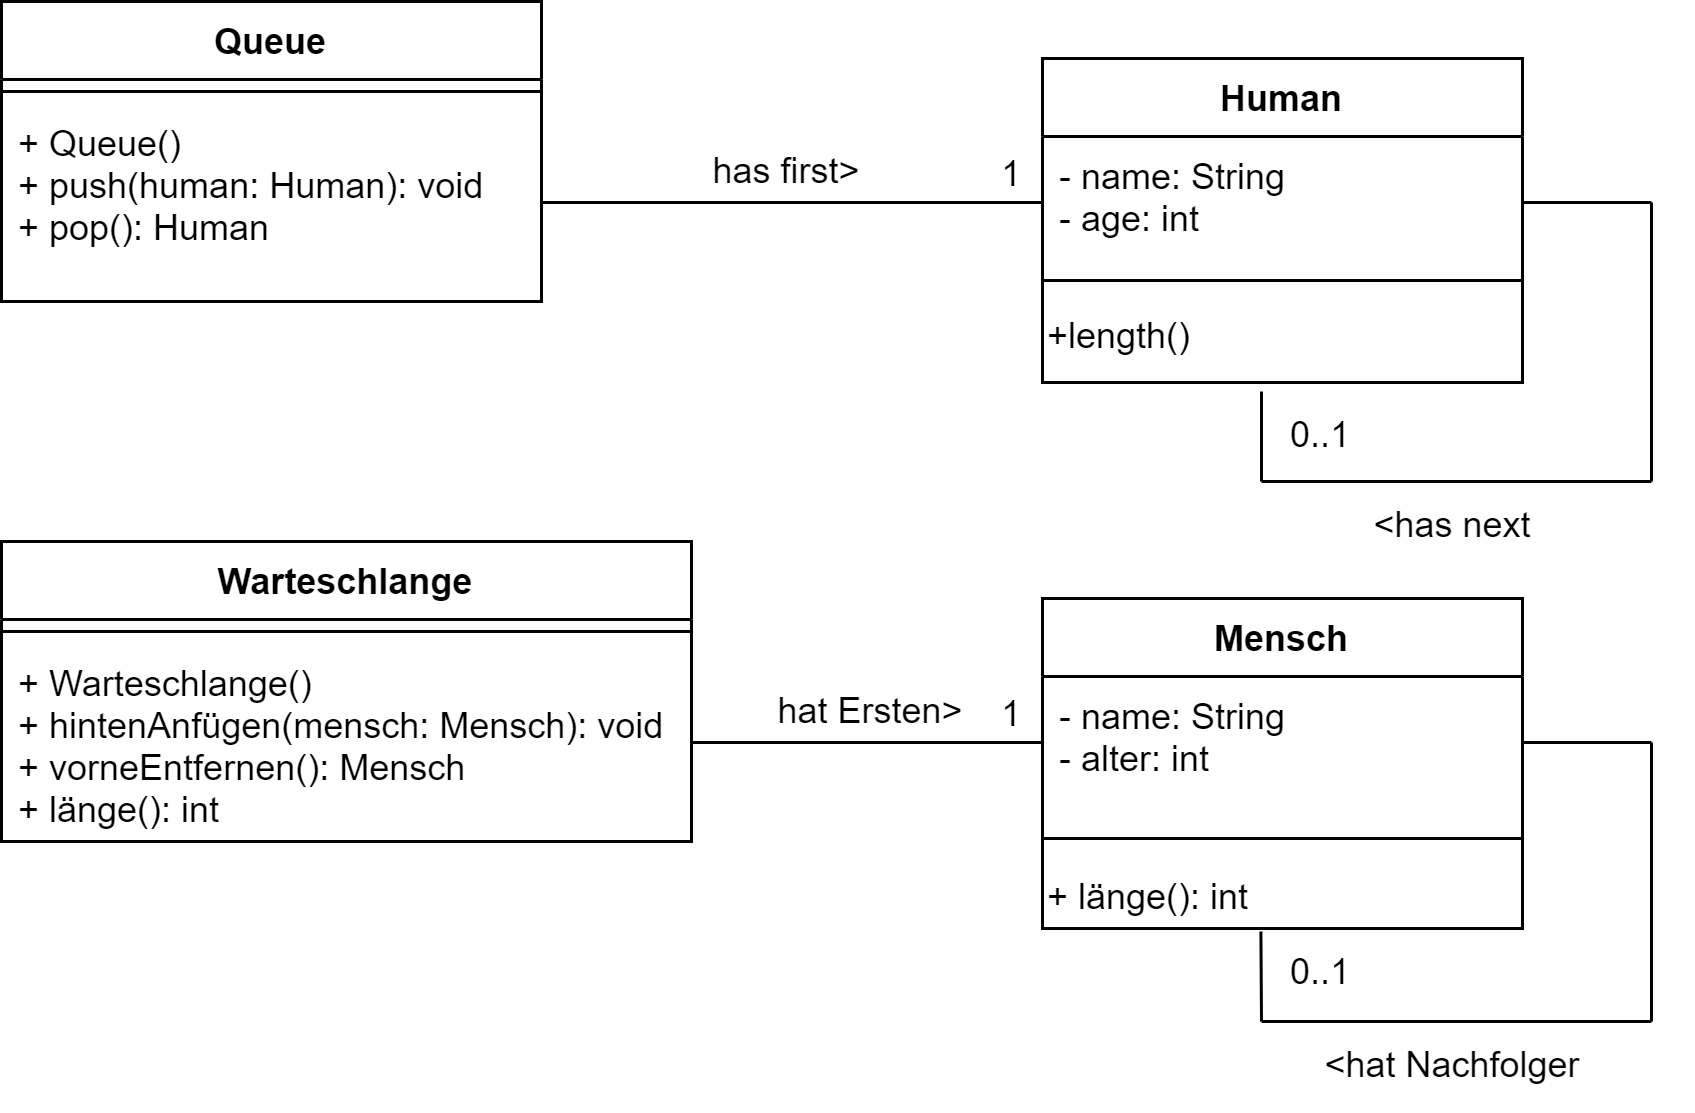

The diagram above was exported from draw.io. Its source (the exported page's mxGraphModel, read from the mxfile embedded in the PNG):
<mxGraphModel dx="1098" dy="620" grid="1" gridSize="10" guides="1" tooltips="1" connect="1" arrows="1" fold="1" page="1" pageScale="1" pageWidth="827" pageHeight="1169" math="0" shadow="0">
  <root>
    <mxCell id="0" />
    <mxCell id="1" parent="0" />
    <mxCell id="2" value="Queue" style="swimlane;fontStyle=1;align=center;verticalAlign=top;childLayout=stackLayout;horizontal=1;startSize=26;horizontalStack=0;resizeParent=1;resizeParentMax=0;resizeLast=0;collapsible=1;marginBottom=0;" parent="1" vertex="1">
      <mxGeometry x="240" y="50" width="180" height="100" as="geometry" />
    </mxCell>
    <mxCell id="4" value="" style="line;strokeWidth=1;fillColor=none;align=left;verticalAlign=middle;spacingTop=-1;spacingLeft=3;spacingRight=3;rotatable=0;labelPosition=right;points=[];portConstraint=eastwest;" parent="2" vertex="1">
      <mxGeometry y="26" width="180" height="8" as="geometry" />
    </mxCell>
    <mxCell id="5" value="+ Queue()&#10;+ push(human: Human): void&#10;+ pop(): Human" style="text;strokeColor=none;fillColor=none;align=left;verticalAlign=top;spacingLeft=4;spacingRight=4;overflow=hidden;rotatable=0;points=[[0,0.5],[1,0.5]];portConstraint=eastwest;" parent="2" vertex="1">
      <mxGeometry y="34" width="180" height="66" as="geometry" />
    </mxCell>
    <mxCell id="6" value="Human" style="swimlane;fontStyle=1;align=center;verticalAlign=top;childLayout=stackLayout;horizontal=1;startSize=26;horizontalStack=0;resizeParent=1;resizeParentMax=0;resizeLast=0;collapsible=1;marginBottom=0;" parent="1" vertex="1">
      <mxGeometry x="587" y="69" width="160" height="108" as="geometry" />
    </mxCell>
    <mxCell id="7" value="- name: String&#10;- age: int&#10;" style="text;strokeColor=none;fillColor=none;align=left;verticalAlign=top;spacingLeft=4;spacingRight=4;overflow=hidden;rotatable=0;points=[[0,0.5],[1,0.5]];portConstraint=eastwest;" parent="6" vertex="1">
      <mxGeometry y="26" width="160" height="44" as="geometry" />
    </mxCell>
    <mxCell id="8" value="" style="line;strokeWidth=1;fillColor=none;align=left;verticalAlign=middle;spacingTop=-1;spacingLeft=3;spacingRight=3;rotatable=0;labelPosition=right;points=[];portConstraint=eastwest;" parent="6" vertex="1">
      <mxGeometry y="70" width="160" height="8" as="geometry" />
    </mxCell>
    <mxCell id="37" value="+length()" style="text;html=1;strokeColor=none;fillColor=none;align=left;verticalAlign=middle;whiteSpace=wrap;rounded=0;" parent="6" vertex="1">
      <mxGeometry y="78" width="160" height="30" as="geometry" />
    </mxCell>
    <mxCell id="10" value="" style="endArrow=none;html=1;exitX=1;exitY=0.5;exitDx=0;exitDy=0;entryX=0;entryY=0.5;entryDx=0;entryDy=0;endFill=0;" parent="1" source="5" target="7" edge="1">
      <mxGeometry width="50" height="50" relative="1" as="geometry">
        <mxPoint x="490" y="230" as="sourcePoint" />
        <mxPoint x="540" y="180" as="targetPoint" />
      </mxGeometry>
    </mxCell>
    <mxCell id="11" value="has first&amp;gt;" style="text;html=1;strokeColor=none;fillColor=none;align=center;verticalAlign=middle;whiteSpace=wrap;rounded=0;" parent="1" vertex="1">
      <mxGeometry x="422" y="92" width="160" height="30" as="geometry" />
    </mxCell>
    <mxCell id="12" value="1" style="text;html=1;strokeColor=none;fillColor=none;align=center;verticalAlign=middle;whiteSpace=wrap;rounded=0;" parent="1" vertex="1">
      <mxGeometry x="567" y="93" width="20" height="30" as="geometry" />
    </mxCell>
    <mxCell id="13" value="" style="endArrow=none;html=1;entryX=1;entryY=0.5;entryDx=0;entryDy=0;" parent="1" target="7" edge="1">
      <mxGeometry width="50" height="50" relative="1" as="geometry">
        <mxPoint x="790" y="117" as="sourcePoint" />
        <mxPoint x="650" y="170" as="targetPoint" />
      </mxGeometry>
    </mxCell>
    <mxCell id="14" value="" style="endArrow=none;html=1;" parent="1" edge="1">
      <mxGeometry width="50" height="50" relative="1" as="geometry">
        <mxPoint x="790" y="210" as="sourcePoint" />
        <mxPoint x="790" y="117" as="targetPoint" />
      </mxGeometry>
    </mxCell>
    <mxCell id="15" value="" style="endArrow=none;html=1;" parent="1" edge="1">
      <mxGeometry width="50" height="50" relative="1" as="geometry">
        <mxPoint x="790" y="210" as="sourcePoint" />
        <mxPoint x="660" y="210" as="targetPoint" />
      </mxGeometry>
    </mxCell>
    <mxCell id="17" value="" style="endArrow=none;html=1;endFill=0;" parent="1" edge="1">
      <mxGeometry width="50" height="50" relative="1" as="geometry">
        <mxPoint x="660" y="210" as="sourcePoint" />
        <mxPoint x="660" y="180" as="targetPoint" />
      </mxGeometry>
    </mxCell>
    <mxCell id="18" value="&amp;lt;has next" style="text;html=1;strokeColor=none;fillColor=none;align=center;verticalAlign=middle;whiteSpace=wrap;rounded=0;" parent="1" vertex="1">
      <mxGeometry x="644" y="210" width="160" height="30" as="geometry" />
    </mxCell>
    <mxCell id="19" value="0..1" style="text;html=1;strokeColor=none;fillColor=none;align=center;verticalAlign=middle;whiteSpace=wrap;rounded=0;" parent="1" vertex="1">
      <mxGeometry x="670" y="180" width="20" height="30" as="geometry" />
    </mxCell>
    <mxCell id="20" value="Warteschlange" style="swimlane;fontStyle=1;align=center;verticalAlign=top;childLayout=stackLayout;horizontal=1;startSize=26;horizontalStack=0;resizeParent=1;resizeParentMax=0;resizeLast=0;collapsible=1;marginBottom=0;" parent="1" vertex="1">
      <mxGeometry x="240" y="230" width="230" height="100" as="geometry" />
    </mxCell>
    <mxCell id="21" value="" style="line;strokeWidth=1;fillColor=none;align=left;verticalAlign=middle;spacingTop=-1;spacingLeft=3;spacingRight=3;rotatable=0;labelPosition=right;points=[];portConstraint=eastwest;" parent="20" vertex="1">
      <mxGeometry y="26" width="230" height="8" as="geometry" />
    </mxCell>
    <mxCell id="22" value="+ Warteschlange()&#10;+ hintenAnfügen(mensch: Mensch): void&#10;+ vorneEntfernen(): Mensch&#10;+ länge(): int" style="text;strokeColor=none;fillColor=none;align=left;verticalAlign=top;spacingLeft=4;spacingRight=4;overflow=hidden;rotatable=0;points=[[0,0.5],[1,0.5]];portConstraint=eastwest;" parent="20" vertex="1">
      <mxGeometry y="34" width="230" height="66" as="geometry" />
    </mxCell>
    <mxCell id="23" value="Mensch" style="swimlane;fontStyle=1;align=center;verticalAlign=top;childLayout=stackLayout;horizontal=1;startSize=26;horizontalStack=0;resizeParent=1;resizeParentMax=0;resizeLast=0;collapsible=1;marginBottom=0;" parent="1" vertex="1">
      <mxGeometry x="587" y="249" width="160" height="110" as="geometry" />
    </mxCell>
    <mxCell id="24" value="- name: String&#10;- alter: int&#10;" style="text;strokeColor=none;fillColor=none;align=left;verticalAlign=top;spacingLeft=4;spacingRight=4;overflow=hidden;rotatable=0;points=[[0,0.5],[1,0.5]];portConstraint=eastwest;" parent="23" vertex="1">
      <mxGeometry y="26" width="160" height="44" as="geometry" />
    </mxCell>
    <mxCell id="25" value="" style="line;strokeWidth=1;fillColor=none;align=left;verticalAlign=middle;spacingTop=-1;spacingLeft=3;spacingRight=3;rotatable=0;labelPosition=right;points=[];portConstraint=eastwest;" parent="23" vertex="1">
      <mxGeometry y="70" width="160" height="20" as="geometry" />
    </mxCell>
    <mxCell id="35" value="+ länge(): int" style="text;html=1;align=left;verticalAlign=middle;resizable=0;points=[];autosize=1;strokeColor=none;fillColor=none;" parent="23" vertex="1">
      <mxGeometry y="90" width="160" height="20" as="geometry" />
    </mxCell>
    <mxCell id="26" value="" style="endArrow=none;html=1;exitX=1;exitY=0.5;exitDx=0;exitDy=0;entryX=0;entryY=0.5;entryDx=0;entryDy=0;endFill=0;" parent="1" source="22" target="24" edge="1">
      <mxGeometry width="50" height="50" relative="1" as="geometry">
        <mxPoint x="490" y="410" as="sourcePoint" />
        <mxPoint x="540" y="360" as="targetPoint" />
      </mxGeometry>
    </mxCell>
    <mxCell id="27" value="hat Ersten&amp;gt;" style="text;html=1;strokeColor=none;fillColor=none;align=center;verticalAlign=middle;whiteSpace=wrap;rounded=0;" parent="1" vertex="1">
      <mxGeometry x="450" y="272" width="160" height="30" as="geometry" />
    </mxCell>
    <mxCell id="28" value="1" style="text;html=1;strokeColor=none;fillColor=none;align=center;verticalAlign=middle;whiteSpace=wrap;rounded=0;" parent="1" vertex="1">
      <mxGeometry x="567" y="273" width="20" height="30" as="geometry" />
    </mxCell>
    <mxCell id="29" value="" style="endArrow=none;html=1;entryX=1;entryY=0.5;entryDx=0;entryDy=0;" parent="1" target="24" edge="1">
      <mxGeometry width="50" height="50" relative="1" as="geometry">
        <mxPoint x="790" y="297" as="sourcePoint" />
        <mxPoint x="650" y="350" as="targetPoint" />
      </mxGeometry>
    </mxCell>
    <mxCell id="30" value="" style="endArrow=none;html=1;" parent="1" edge="1">
      <mxGeometry width="50" height="50" relative="1" as="geometry">
        <mxPoint x="790" y="390" as="sourcePoint" />
        <mxPoint x="790" y="297" as="targetPoint" />
      </mxGeometry>
    </mxCell>
    <mxCell id="31" value="" style="endArrow=none;html=1;" parent="1" edge="1">
      <mxGeometry width="50" height="50" relative="1" as="geometry">
        <mxPoint x="790" y="390" as="sourcePoint" />
        <mxPoint x="660" y="390" as="targetPoint" />
      </mxGeometry>
    </mxCell>
    <mxCell id="32" value="" style="endArrow=none;html=1;entryX=0.455;entryY=1.05;entryDx=0;entryDy=0;entryPerimeter=0;endFill=0;" parent="1" target="35" edge="1">
      <mxGeometry width="50" height="50" relative="1" as="geometry">
        <mxPoint x="660" y="390" as="sourcePoint" />
        <mxPoint x="660" y="370" as="targetPoint" />
      </mxGeometry>
    </mxCell>
    <mxCell id="33" value="&amp;lt;hat Nachfolger" style="text;html=1;strokeColor=none;fillColor=none;align=center;verticalAlign=middle;whiteSpace=wrap;rounded=0;" parent="1" vertex="1">
      <mxGeometry x="644" y="390" width="160" height="30" as="geometry" />
    </mxCell>
    <mxCell id="38" value="0..1" style="text;html=1;strokeColor=none;fillColor=none;align=center;verticalAlign=middle;whiteSpace=wrap;rounded=0;" parent="1" vertex="1">
      <mxGeometry x="670" y="359" width="20" height="30" as="geometry" />
    </mxCell>
  </root>
</mxGraphModel>